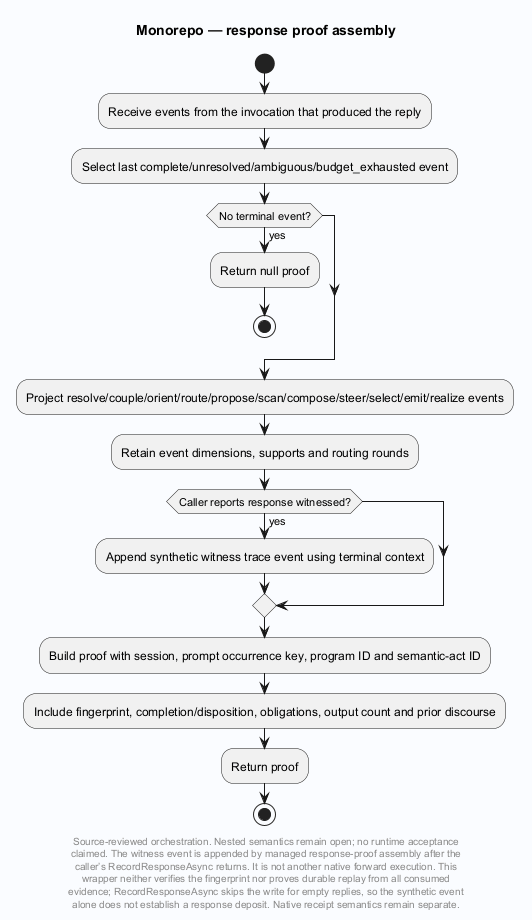

The diagram above was rendered by PlantUML. Its source (embedded in the PNG):
@startuml
' Evidence: Laplace/app/Laplace.Endpoints.OpenAICompat/EndpointMappings.Inference.cs SHA256 da65d421f5a62d2dc147b5c0cb783b94157e1227f093908ea63b4393f9c6fd30
skinparam backgroundColor #FAFCFF
skinparam shadowing false
skinparam defaultFontName SansSerif
title Monorepo — response proof assembly
start
:Receive events from the invocation that produced the reply;
:Select last complete/unresolved/ambiguous/budget_exhausted event;
if (No terminal event?) then (yes)
 :Return null proof;
 stop
endif
:Project resolve/couple/orient/route/propose/scan/compose/steer/select/emit/realize events;
:Retain event dimensions, supports and routing rounds;
if (Caller reports response witnessed?) then (yes)
 :Append synthetic witness trace event using terminal context;
endif
:Build proof with session, prompt occurrence key, program ID and semantic-act ID;
:Include fingerprint, completion/disposition, obligations, output count and prior discourse;
:Return proof;
stop
footer
Source-reviewed orchestration. Nested semantics remain open; no runtime acceptance
claimed. The witness event is appended by managed response-proof assembly after the
caller’s RecordResponseAsync returns. It is not another native forward execution. This
wrapper neither verifies the fingerprint nor proves durable replay from all consumed
evidence; RecordResponseAsync skips the write for empty replies, so the synthetic event
alone does not establish a response deposit. Native receipt semantics remain separate.
end footer

@enduml